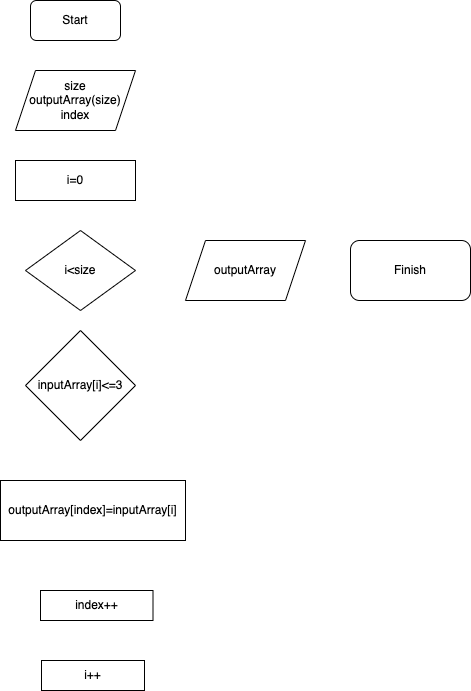

The diagram above was exported from draw.io. Its source (the exported page's mxGraphModel, read from the mxfile embedded in the PNG):
<mxGraphModel dx="544" dy="280" grid="1" gridSize="10" guides="1" tooltips="1" connect="1" arrows="1" fold="1" page="1" pageScale="1" pageWidth="827" pageHeight="1169" math="0" shadow="0">
  <root>
    <mxCell id="0" />
    <mxCell id="1" parent="0" />
    <mxCell id="2" value="Start" style="rounded=1;whiteSpace=wrap;html=1;" vertex="1" parent="1">
      <mxGeometry x="210" y="30" width="90" height="40" as="geometry" />
    </mxCell>
    <mxCell id="3" value="size&lt;br&gt;outputArray(size)&lt;br&gt;index" style="shape=parallelogram;perimeter=parallelogramPerimeter;whiteSpace=wrap;html=1;fixedSize=1;" vertex="1" parent="1">
      <mxGeometry x="195" y="100" width="120" height="60" as="geometry" />
    </mxCell>
    <mxCell id="4" value="i=0" style="rounded=0;whiteSpace=wrap;html=1;" vertex="1" parent="1">
      <mxGeometry x="195" y="190" width="120" height="40" as="geometry" />
    </mxCell>
    <mxCell id="5" value="i&amp;lt;size&lt;br&gt;" style="rhombus;whiteSpace=wrap;html=1;" vertex="1" parent="1">
      <mxGeometry x="205" y="260" width="110" height="80" as="geometry" />
    </mxCell>
    <mxCell id="7" value="inputArray[i]&amp;lt;=3&lt;br&gt;" style="rhombus;whiteSpace=wrap;html=1;" vertex="1" parent="1">
      <mxGeometry x="205" y="360" width="110" height="110" as="geometry" />
    </mxCell>
    <mxCell id="8" value="outputArray[index]=inputArray[i]&lt;br&gt;" style="rounded=0;whiteSpace=wrap;html=1;" vertex="1" parent="1">
      <mxGeometry x="180" y="510" width="185" height="60" as="geometry" />
    </mxCell>
    <mxCell id="9" value="index++" style="rounded=0;whiteSpace=wrap;html=1;" vertex="1" parent="1">
      <mxGeometry x="220" y="620" width="112.5" height="30" as="geometry" />
    </mxCell>
    <mxCell id="10" value="i++" style="rounded=0;whiteSpace=wrap;html=1;" vertex="1" parent="1">
      <mxGeometry x="221" y="690" width="103" height="30" as="geometry" />
    </mxCell>
    <mxCell id="11" value="outputArray" style="shape=parallelogram;perimeter=parallelogramPerimeter;whiteSpace=wrap;html=1;fixedSize=1;" vertex="1" parent="1">
      <mxGeometry x="365" y="270" width="120" height="60" as="geometry" />
    </mxCell>
    <mxCell id="12" value="Finish" style="rounded=1;whiteSpace=wrap;html=1;" vertex="1" parent="1">
      <mxGeometry x="530" y="270" width="120" height="60" as="geometry" />
    </mxCell>
  </root>
</mxGraphModel>